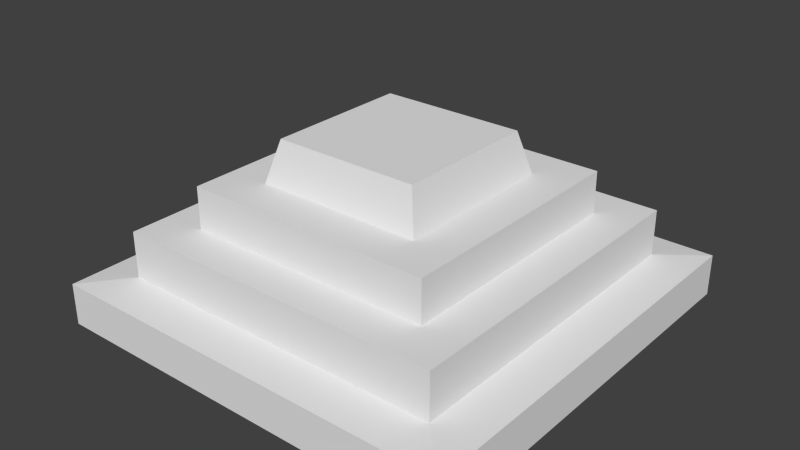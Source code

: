 # Source: fighter.blend  (saved by Blender 2.64.2; exported with 4.5.12 LTS)
import bpy
from mathutils import Matrix  # noqa: F401  (used for matrix-valued properties, if any)

bpy.ops.wm.read_factory_settings(use_empty=True)
scene = bpy.context.scene
scene.name = 'Scene'

# ---- collections
col_collection_14 = bpy.data.collections.new('Collection 14'); scene.collection.children.link(col_collection_14)

# ---- world
world_world = bpy.data.worlds.new('World'); scene.world = world_world
world_world.color = (0.05088, 0.05088, 0.05088)
world_world.use_sun_shadow = False
world_world.sun_shadow_jitter_overblur = 0.0
world_world.cycles.sampling_method = 'MANUAL'
world_world.cycles.sample_map_resolution = 256

# ---- meshes
me_cube_001 = bpy.data.meshes.new('Cube.001')
me_cube_001.from_pydata([(-1.0, -1.0, -1.0), (-1.0, 1.0, -1.0), (1.0, 1.0, -1.0), (1.0, -1.0, -1.0), (-1.0, -1.0, 1.0), (-1.0, 1.0, 1.0), (1.0, 1.0, 1.0), (1.0, -1.0, 1.0), (0.8, -0.8, 3.4), (0.8, 0.8, 3.4), (-0.8, 0.8, 3.4), (-0.8, -0.8, 3.4), (-0.8, -0.8, 1.2), (-0.8, 0.8, 1.2), (0.8, 0.8, 1.2), (0.8, -0.8, 1.2), (0.6, -0.6, 3.4), (-0.6, -0.6, 3.4), (0.6, 0.6, 3.4), (-0.6, 0.6, 3.4), (0.6, -0.6, 5.4), (-0.6, -0.6, 5.4), (0.6, 0.6, 5.4), (-0.6, 0.6, 5.4), (0.4, -0.4, 5.4), (-0.4, -0.4, 5.4), (0.4, 0.4, 5.4), (-0.4, 0.4, 5.4), (0.3477, -0.3477, 7.4), (-0.3477, -0.3477, 7.4), (0.3477, 0.3477, 7.4), (-0.3477, 0.3477, 7.4)], [], [(4, 5, 1, 0), (5, 6, 2, 1), (6, 7, 3, 2), (7, 4, 0, 3), (0, 1, 2, 3), (9, 8, 15, 14), (10, 9, 14, 13), (11, 10, 13, 12), (8, 11, 12, 15), (22, 20, 16, 18), (12, 13, 5, 4), (13, 14, 6, 5), (14, 15, 7, 6), (15, 12, 4, 7), (16, 17, 11, 8), (18, 16, 8, 9), (19, 18, 9, 10), (17, 19, 10, 11), (29, 31, 27, 25), (23, 22, 18, 19), (21, 23, 19, 17), (20, 21, 17, 16), (24, 25, 21, 20), (26, 24, 20, 22), (27, 26, 22, 23), (25, 27, 23, 21), (28, 30, 31, 29), (28, 29, 25, 24), (30, 28, 24, 26), (31, 30, 26, 27)])
me_cube_001.use_remesh_preserve_volume = False
me_cube_001.use_remesh_preserve_attributes = False
me_cube_001.use_mirror_vertex_groups = False
me_cube_001.update()

# ---- objects
ob_cube = bpy.data.objects.new('Cube', me_cube_001)

# ---- transforms, parenting, visibility, modifiers, constraints
ob_cube.location = (0.0, 0.0, 0.0)
ob_cube.scale = (10.0, 10.0, 1.0)
ob_cube.lineart.crease_threshold = 0.0

# ---- collection membership
col_collection_14.objects.link(ob_cube)

# ---- scene / render settings (as saved in the file)
scene.frame_start = 1; scene.frame_end = 250; scene.frame_set(167)
scene.render.engine = 'BLENDER_EEVEE_NEXT'
scene.render.image_settings.color_mode = 'RGB'
scene.render.image_settings.compression = 90
scene.render.resolution_percentage = 50
scene.render.dither_intensity = 0.0
scene.render.bake_margin = 2
scene.render.bake_bias = 0.0
scene.cycles.use_denoising = False
scene.cycles.samples = 10
scene.cycles.sampling_pattern = 'TABULATED_SOBOL'
scene.cycles.light_sampling_threshold = 0.0
scene.cycles.use_adaptive_sampling = False
scene.cycles.use_light_tree = False
scene.cycles.blur_glossy = 0.0
scene.cycles.volume_bounces = 1
scene.cycles.pixel_filter_type = 'GAUSSIAN'
scene.cycles.sample_clamp_indirect = 0.0
scene.view_settings.view_transform = 'Standard'
bpy.context.view_layer.update()

# ---- added for rendering (the .blend has no active camera and no usable light): camera, sun
cam_auto = bpy.data.cameras.new('AutoCamera')
cam_auto.lens = 50.0
cam_auto.sensor_width = 36.0
cam_auto.clip_end = 1000.0
ob_auto_camera = bpy.data.objects.new('AutoCamera', cam_auto)
scene.collection.objects.link(ob_auto_camera)
ob_auto_camera.location = (27.299, -32.7588, 25.0392)
ob_auto_camera.rotation_euler = (1.09748, -7.21219e-08, 0.694738)
scene.camera = ob_auto_camera
light_auto_sun = bpy.data.lights.new('AutoSun', 'SUN')
light_auto_sun.energy = 3.0
light_auto_sun.angle = 0.0523599
ob_auto_sun = bpy.data.objects.new('AutoSun', light_auto_sun)
scene.collection.objects.link(ob_auto_sun)
ob_auto_sun.rotation_euler = (0.872665, 0.174533, 0.523599)
bpy.context.view_layer.update()
